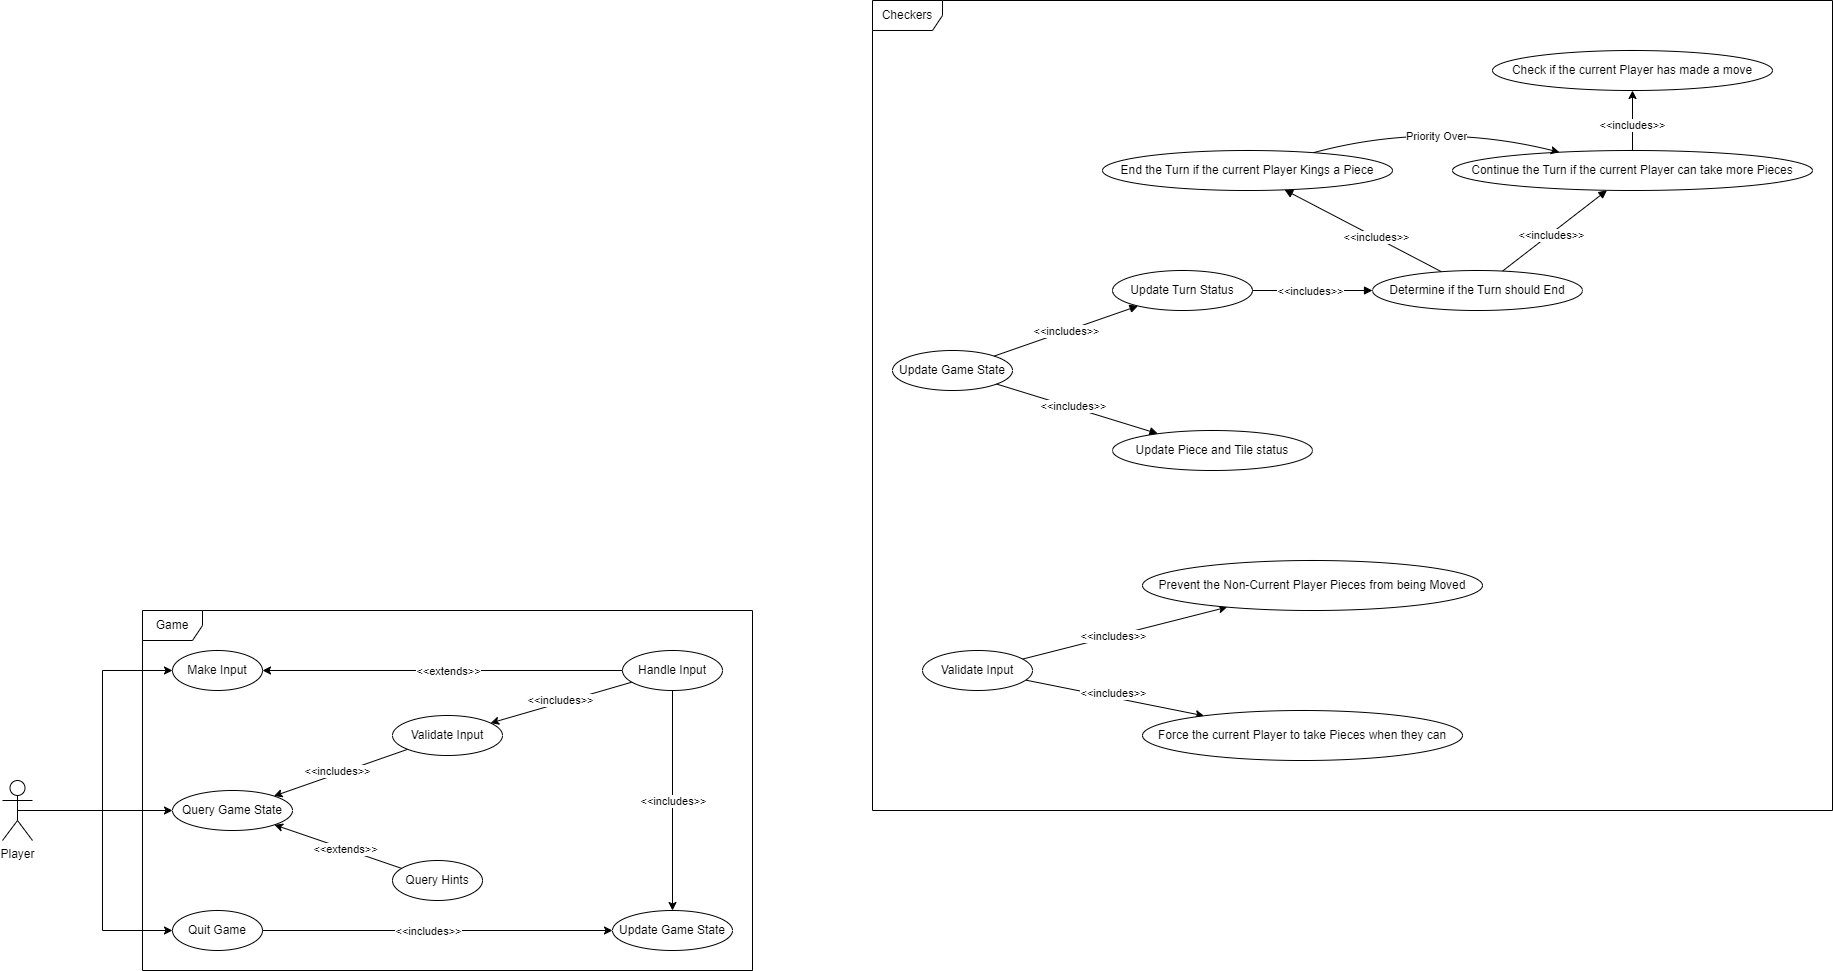

The diagram above was exported from draw.io. Its source (the exported page's mxGraphModel, read from the mxfile embedded in the PNG):
<mxGraphModel dx="1114" dy="1506" grid="1" gridSize="10" guides="1" tooltips="1" connect="1" arrows="1" fold="1" page="1" pageScale="1" pageWidth="1100" pageHeight="850" math="0" shadow="0">
  <root>
    <mxCell id="0" />
    <mxCell id="1" parent="0" />
    <mxCell id="-bjYizPjiFon_12t4C---2" value="Game" style="shape=umlFrame;whiteSpace=wrap;html=1;pointerEvents=0;" parent="1" vertex="1">
      <mxGeometry x="410" y="280" width="610" height="360" as="geometry" />
    </mxCell>
    <mxCell id="-bjYizPjiFon_12t4C---14" style="edgeStyle=orthogonalEdgeStyle;rounded=0;orthogonalLoop=1;jettySize=auto;html=1;exitX=0.5;exitY=0.5;exitDx=0;exitDy=0;exitPerimeter=0;entryX=0;entryY=0.5;entryDx=0;entryDy=0;" parent="1" source="-bjYizPjiFon_12t4C---3" target="-bjYizPjiFon_12t4C---4" edge="1">
      <mxGeometry relative="1" as="geometry" />
    </mxCell>
    <mxCell id="-bjYizPjiFon_12t4C---15" style="edgeStyle=orthogonalEdgeStyle;rounded=0;orthogonalLoop=1;jettySize=auto;html=1;exitX=0.5;exitY=0.5;exitDx=0;exitDy=0;exitPerimeter=0;entryX=0;entryY=0.5;entryDx=0;entryDy=0;" parent="1" source="-bjYizPjiFon_12t4C---3" target="-bjYizPjiFon_12t4C---11" edge="1">
      <mxGeometry relative="1" as="geometry" />
    </mxCell>
    <mxCell id="-bjYizPjiFon_12t4C---18" style="edgeStyle=orthogonalEdgeStyle;rounded=0;orthogonalLoop=1;jettySize=auto;html=1;exitX=0.5;exitY=0.5;exitDx=0;exitDy=0;exitPerimeter=0;entryX=0;entryY=0.5;entryDx=0;entryDy=0;" parent="1" source="-bjYizPjiFon_12t4C---3" target="-bjYizPjiFon_12t4C---17" edge="1">
      <mxGeometry relative="1" as="geometry" />
    </mxCell>
    <mxCell id="-bjYizPjiFon_12t4C---3" value="Player" style="shape=umlActor;verticalLabelPosition=bottom;verticalAlign=top;html=1;" parent="1" vertex="1">
      <mxGeometry x="270" y="450" width="30" height="60" as="geometry" />
    </mxCell>
    <mxCell id="-bjYizPjiFon_12t4C---22" style="edgeStyle=orthogonalEdgeStyle;rounded=0;orthogonalLoop=1;jettySize=auto;html=1;exitX=0;exitY=0.5;exitDx=0;exitDy=0;entryX=1;entryY=0.5;entryDx=0;entryDy=0;" parent="1" source="-bjYizPjiFon_12t4C---6" target="-bjYizPjiFon_12t4C---4" edge="1">
      <mxGeometry relative="1" as="geometry" />
    </mxCell>
    <mxCell id="-bjYizPjiFon_12t4C---23" value="&amp;lt;&amp;lt;extends&amp;gt;&amp;gt;" style="edgeLabel;html=1;align=center;verticalAlign=middle;resizable=0;points=[];" parent="-bjYizPjiFon_12t4C---22" vertex="1" connectable="0">
      <mxGeometry x="-0.3618" y="-2" relative="1" as="geometry">
        <mxPoint x="-60" y="2" as="offset" />
      </mxGeometry>
    </mxCell>
    <mxCell id="-bjYizPjiFon_12t4C---4" value="Make Input" style="ellipse;whiteSpace=wrap;html=1;" parent="1" vertex="1">
      <mxGeometry x="440" y="320" width="90" height="40" as="geometry" />
    </mxCell>
    <mxCell id="-bjYizPjiFon_12t4C---12" style="rounded=0;orthogonalLoop=1;jettySize=auto;html=1;" parent="1" source="-bjYizPjiFon_12t4C---5" target="-bjYizPjiFon_12t4C---11" edge="1">
      <mxGeometry relative="1" as="geometry" />
    </mxCell>
    <mxCell id="-bjYizPjiFon_12t4C---13" value="&amp;lt;&amp;lt;includes&amp;gt;&amp;gt;" style="edgeLabel;html=1;align=center;verticalAlign=middle;resizable=0;points=[];" parent="-bjYizPjiFon_12t4C---12" vertex="1" connectable="0">
      <mxGeometry x="-0.8064" relative="1" as="geometry">
        <mxPoint x="-57" y="17" as="offset" />
      </mxGeometry>
    </mxCell>
    <mxCell id="-bjYizPjiFon_12t4C---5" value="Validate Input" style="ellipse;whiteSpace=wrap;html=1;" parent="1" vertex="1">
      <mxGeometry x="660" y="385" width="110" height="40" as="geometry" />
    </mxCell>
    <mxCell id="-bjYizPjiFon_12t4C---8" style="rounded=0;orthogonalLoop=1;jettySize=auto;html=1;" parent="1" source="-bjYizPjiFon_12t4C---6" target="-bjYizPjiFon_12t4C---5" edge="1">
      <mxGeometry relative="1" as="geometry" />
    </mxCell>
    <mxCell id="-bjYizPjiFon_12t4C---10" value="&amp;lt;&amp;lt;includes&amp;gt;&amp;gt;" style="edgeLabel;html=1;align=center;verticalAlign=middle;resizable=0;points=[];" parent="-bjYizPjiFon_12t4C---8" vertex="1" connectable="0">
      <mxGeometry x="0.3639" y="-1" relative="1" as="geometry">
        <mxPoint x="24" y="-9" as="offset" />
      </mxGeometry>
    </mxCell>
    <mxCell id="-bjYizPjiFon_12t4C---20" style="edgeStyle=orthogonalEdgeStyle;rounded=0;orthogonalLoop=1;jettySize=auto;html=1;exitX=0.5;exitY=1;exitDx=0;exitDy=0;entryX=0.5;entryY=0;entryDx=0;entryDy=0;" parent="1" source="-bjYizPjiFon_12t4C---6" target="-bjYizPjiFon_12t4C---19" edge="1">
      <mxGeometry relative="1" as="geometry" />
    </mxCell>
    <mxCell id="-bjYizPjiFon_12t4C---25" value="&amp;lt;&amp;lt;includes&amp;gt;&amp;gt;" style="edgeLabel;html=1;align=center;verticalAlign=middle;resizable=0;points=[];" parent="-bjYizPjiFon_12t4C---20" vertex="1" connectable="0">
      <mxGeometry x="-0.3191" relative="1" as="geometry">
        <mxPoint y="35" as="offset" />
      </mxGeometry>
    </mxCell>
    <mxCell id="-bjYizPjiFon_12t4C---6" value="Handle Input" style="ellipse;whiteSpace=wrap;html=1;" parent="1" vertex="1">
      <mxGeometry x="890" y="320" width="100" height="40" as="geometry" />
    </mxCell>
    <mxCell id="-bjYizPjiFon_12t4C---11" value="Query Game State" style="ellipse;whiteSpace=wrap;html=1;" parent="1" vertex="1">
      <mxGeometry x="440" y="460" width="120" height="40" as="geometry" />
    </mxCell>
    <mxCell id="-bjYizPjiFon_12t4C---21" style="edgeStyle=orthogonalEdgeStyle;rounded=0;orthogonalLoop=1;jettySize=auto;html=1;exitX=1;exitY=0.5;exitDx=0;exitDy=0;entryX=0;entryY=0.5;entryDx=0;entryDy=0;" parent="1" source="-bjYizPjiFon_12t4C---17" target="-bjYizPjiFon_12t4C---19" edge="1">
      <mxGeometry relative="1" as="geometry" />
    </mxCell>
    <mxCell id="-bjYizPjiFon_12t4C---24" value="&amp;lt;&amp;lt;includes&amp;gt;&amp;gt;" style="edgeLabel;html=1;align=center;verticalAlign=middle;resizable=0;points=[];" parent="-bjYizPjiFon_12t4C---21" vertex="1" connectable="0">
      <mxGeometry x="-0.09" y="1" relative="1" as="geometry">
        <mxPoint x="6" y="1" as="offset" />
      </mxGeometry>
    </mxCell>
    <mxCell id="-bjYizPjiFon_12t4C---17" value="Quit Game" style="ellipse;whiteSpace=wrap;html=1;" parent="1" vertex="1">
      <mxGeometry x="440" y="580" width="90" height="40" as="geometry" />
    </mxCell>
    <mxCell id="-bjYizPjiFon_12t4C---19" value="Update Game State" style="ellipse;whiteSpace=wrap;html=1;" parent="1" vertex="1">
      <mxGeometry x="880" y="580" width="120" height="40" as="geometry" />
    </mxCell>
    <mxCell id="-bjYizPjiFon_12t4C---27" style="rounded=0;orthogonalLoop=1;jettySize=auto;html=1;" parent="1" source="-bjYizPjiFon_12t4C---26" target="-bjYizPjiFon_12t4C---11" edge="1">
      <mxGeometry relative="1" as="geometry" />
    </mxCell>
    <mxCell id="-bjYizPjiFon_12t4C---28" value="&amp;lt;&amp;lt;extends&amp;gt;&amp;gt;" style="edgeLabel;html=1;align=center;verticalAlign=middle;resizable=0;points=[];" parent="-bjYizPjiFon_12t4C---27" vertex="1" connectable="0">
      <mxGeometry x="-0.1069" relative="1" as="geometry">
        <mxPoint as="offset" />
      </mxGeometry>
    </mxCell>
    <mxCell id="-bjYizPjiFon_12t4C---26" value="Query Hints" style="ellipse;whiteSpace=wrap;html=1;" parent="1" vertex="1">
      <mxGeometry x="660" y="530" width="90" height="40" as="geometry" />
    </mxCell>
    <mxCell id="68WKUITMJPa9DK84UkEh-3" value="Checkers" style="shape=umlFrame;whiteSpace=wrap;html=1;pointerEvents=0;width=70;height=30;" vertex="1" parent="1">
      <mxGeometry x="1140" y="-330" width="960" height="810" as="geometry" />
    </mxCell>
    <mxCell id="68WKUITMJPa9DK84UkEh-5" value="Update Game State" style="ellipse;whiteSpace=wrap;html=1;" vertex="1" parent="1">
      <mxGeometry x="1160" y="20" width="120" height="40" as="geometry" />
    </mxCell>
    <mxCell id="68WKUITMJPa9DK84UkEh-9" value="" style="rounded=0;orthogonalLoop=1;jettySize=auto;html=1;endArrow=block;endFill=1;" edge="1" parent="1" source="68WKUITMJPa9DK84UkEh-5" target="68WKUITMJPa9DK84UkEh-6">
      <mxGeometry relative="1" as="geometry" />
    </mxCell>
    <mxCell id="68WKUITMJPa9DK84UkEh-22" value="&amp;lt;&amp;lt;includes&amp;gt;&amp;gt;" style="edgeLabel;html=1;align=center;verticalAlign=middle;resizable=0;points=[];" vertex="1" connectable="0" parent="68WKUITMJPa9DK84UkEh-9">
      <mxGeometry x="-0.0068" relative="1" as="geometry">
        <mxPoint as="offset" />
      </mxGeometry>
    </mxCell>
    <mxCell id="68WKUITMJPa9DK84UkEh-6" value="Update Turn Status" style="ellipse;whiteSpace=wrap;html=1;" vertex="1" parent="1">
      <mxGeometry x="1380" y="-60" width="140" height="40" as="geometry" />
    </mxCell>
    <mxCell id="68WKUITMJPa9DK84UkEh-13" value="" style="rounded=0;orthogonalLoop=1;jettySize=auto;html=1;endArrow=block;endFill=1;" edge="1" parent="1" source="68WKUITMJPa9DK84UkEh-5" target="68WKUITMJPa9DK84UkEh-7">
      <mxGeometry relative="1" as="geometry" />
    </mxCell>
    <mxCell id="68WKUITMJPa9DK84UkEh-23" value="&amp;lt;&amp;lt;includes&amp;gt;&amp;gt;" style="edgeLabel;html=1;align=center;verticalAlign=middle;resizable=0;points=[];" vertex="1" connectable="0" parent="68WKUITMJPa9DK84UkEh-13">
      <mxGeometry x="0.0385" y="-1" relative="1" as="geometry">
        <mxPoint x="-7" y="-5" as="offset" />
      </mxGeometry>
    </mxCell>
    <mxCell id="68WKUITMJPa9DK84UkEh-7" value="Update Piece and Tile status" style="ellipse;whiteSpace=wrap;html=1;" vertex="1" parent="1">
      <mxGeometry x="1380" y="100" width="200" height="40" as="geometry" />
    </mxCell>
    <mxCell id="68WKUITMJPa9DK84UkEh-12" value="" style="edgeStyle=orthogonalEdgeStyle;rounded=0;orthogonalLoop=1;jettySize=auto;html=1;endArrow=block;endFill=1;" edge="1" parent="1" source="68WKUITMJPa9DK84UkEh-6" target="68WKUITMJPa9DK84UkEh-11">
      <mxGeometry relative="1" as="geometry" />
    </mxCell>
    <mxCell id="68WKUITMJPa9DK84UkEh-24" value="&amp;lt;&amp;lt;includes&amp;gt;&amp;gt;" style="edgeLabel;html=1;align=center;verticalAlign=middle;resizable=0;points=[];" vertex="1" connectable="0" parent="68WKUITMJPa9DK84UkEh-12">
      <mxGeometry x="-0.2333" relative="1" as="geometry">
        <mxPoint x="11" as="offset" />
      </mxGeometry>
    </mxCell>
    <mxCell id="68WKUITMJPa9DK84UkEh-11" value="Determine if the Turn should End" style="ellipse;whiteSpace=wrap;html=1;" vertex="1" parent="1">
      <mxGeometry x="1640" y="-60" width="210" height="40" as="geometry" />
    </mxCell>
    <mxCell id="68WKUITMJPa9DK84UkEh-15" value="" style="rounded=0;orthogonalLoop=1;jettySize=auto;html=1;endArrow=block;endFill=1;" edge="1" parent="1" source="68WKUITMJPa9DK84UkEh-11" target="68WKUITMJPa9DK84UkEh-14">
      <mxGeometry relative="1" as="geometry" />
    </mxCell>
    <mxCell id="68WKUITMJPa9DK84UkEh-27" value="&amp;lt;&amp;lt;includes&amp;gt;&amp;gt;" style="edgeLabel;html=1;align=center;verticalAlign=middle;resizable=0;points=[];" vertex="1" connectable="0" parent="68WKUITMJPa9DK84UkEh-15">
      <mxGeometry x="-0.165" relative="1" as="geometry">
        <mxPoint as="offset" />
      </mxGeometry>
    </mxCell>
    <mxCell id="68WKUITMJPa9DK84UkEh-14" value="End the Turn if the current Player Kings a Piece" style="ellipse;whiteSpace=wrap;html=1;" vertex="1" parent="1">
      <mxGeometry x="1370" y="-180" width="290" height="40" as="geometry" />
    </mxCell>
    <mxCell id="68WKUITMJPa9DK84UkEh-17" value="" style="rounded=0;orthogonalLoop=1;jettySize=auto;html=1;endArrow=block;endFill=1;" edge="1" parent="1" source="68WKUITMJPa9DK84UkEh-11" target="68WKUITMJPa9DK84UkEh-16">
      <mxGeometry relative="1" as="geometry" />
    </mxCell>
    <mxCell id="68WKUITMJPa9DK84UkEh-28" value="&amp;lt;&amp;lt;includes&amp;gt;&amp;gt;" style="edgeLabel;html=1;align=center;verticalAlign=middle;resizable=0;points=[];" vertex="1" connectable="0" parent="68WKUITMJPa9DK84UkEh-17">
      <mxGeometry x="-0.0923" y="-1" relative="1" as="geometry">
        <mxPoint as="offset" />
      </mxGeometry>
    </mxCell>
    <mxCell id="68WKUITMJPa9DK84UkEh-16" value="Continue the Turn if the current Player can take more Pieces" style="ellipse;whiteSpace=wrap;html=1;" vertex="1" parent="1">
      <mxGeometry x="1720" y="-180" width="360" height="40" as="geometry" />
    </mxCell>
    <mxCell id="68WKUITMJPa9DK84UkEh-19" value="" style="edgeStyle=orthogonalEdgeStyle;rounded=0;orthogonalLoop=1;jettySize=auto;html=1;" edge="1" parent="1" source="68WKUITMJPa9DK84UkEh-16" target="68WKUITMJPa9DK84UkEh-18">
      <mxGeometry relative="1" as="geometry" />
    </mxCell>
    <mxCell id="68WKUITMJPa9DK84UkEh-20" value="&amp;lt;&amp;lt;includes&amp;gt;&amp;gt;" style="edgeLabel;html=1;align=center;verticalAlign=middle;resizable=0;points=[];" vertex="1" connectable="0" parent="68WKUITMJPa9DK84UkEh-19">
      <mxGeometry x="-0.1273" y="1" relative="1" as="geometry">
        <mxPoint as="offset" />
      </mxGeometry>
    </mxCell>
    <mxCell id="68WKUITMJPa9DK84UkEh-18" value="Check if the current Player has made a move" style="ellipse;whiteSpace=wrap;html=1;" vertex="1" parent="1">
      <mxGeometry x="1760" y="-280" width="280" height="40" as="geometry" />
    </mxCell>
    <mxCell id="68WKUITMJPa9DK84UkEh-30" value="" style="rounded=0;orthogonalLoop=1;jettySize=auto;html=1;" edge="1" parent="1" source="68WKUITMJPa9DK84UkEh-21" target="68WKUITMJPa9DK84UkEh-29">
      <mxGeometry relative="1" as="geometry" />
    </mxCell>
    <mxCell id="68WKUITMJPa9DK84UkEh-31" value="&amp;lt;&amp;lt;includes&amp;gt;&amp;gt;" style="edgeLabel;html=1;align=center;verticalAlign=middle;resizable=0;points=[];" vertex="1" connectable="0" parent="68WKUITMJPa9DK84UkEh-30">
      <mxGeometry x="-0.0721" y="-1" relative="1" as="geometry">
        <mxPoint x="-5" as="offset" />
      </mxGeometry>
    </mxCell>
    <mxCell id="68WKUITMJPa9DK84UkEh-33" value="" style="rounded=0;orthogonalLoop=1;jettySize=auto;html=1;" edge="1" parent="1" source="68WKUITMJPa9DK84UkEh-21" target="68WKUITMJPa9DK84UkEh-32">
      <mxGeometry relative="1" as="geometry" />
    </mxCell>
    <mxCell id="68WKUITMJPa9DK84UkEh-34" value="&amp;lt;&amp;lt;includes&amp;gt;&amp;gt;" style="edgeLabel;html=1;align=center;verticalAlign=middle;resizable=0;points=[];" vertex="1" connectable="0" parent="68WKUITMJPa9DK84UkEh-33">
      <mxGeometry x="-0.1957" y="1" relative="1" as="geometry">
        <mxPoint x="15" as="offset" />
      </mxGeometry>
    </mxCell>
    <mxCell id="68WKUITMJPa9DK84UkEh-21" value="Validate Input" style="ellipse;whiteSpace=wrap;html=1;" vertex="1" parent="1">
      <mxGeometry x="1190" y="320" width="110" height="40" as="geometry" />
    </mxCell>
    <mxCell id="68WKUITMJPa9DK84UkEh-25" value="" style="curved=1;endArrow=classic;html=1;rounded=0;" edge="1" parent="1" source="68WKUITMJPa9DK84UkEh-14" target="68WKUITMJPa9DK84UkEh-16">
      <mxGeometry width="50" height="50" relative="1" as="geometry">
        <mxPoint x="1630" y="-100" as="sourcePoint" />
        <mxPoint x="1680" y="-150" as="targetPoint" />
        <Array as="points">
          <mxPoint x="1700" y="-210" />
        </Array>
      </mxGeometry>
    </mxCell>
    <mxCell id="68WKUITMJPa9DK84UkEh-26" value="Priority Over" style="edgeLabel;html=1;align=center;verticalAlign=middle;resizable=0;points=[];" vertex="1" connectable="0" parent="68WKUITMJPa9DK84UkEh-25">
      <mxGeometry x="-0.1589" y="-9" relative="1" as="geometry">
        <mxPoint x="17" y="3" as="offset" />
      </mxGeometry>
    </mxCell>
    <mxCell id="68WKUITMJPa9DK84UkEh-29" value="Prevent the Non-Current Player Pieces from being Moved" style="ellipse;whiteSpace=wrap;html=1;" vertex="1" parent="1">
      <mxGeometry x="1410" y="230" width="340" height="50" as="geometry" />
    </mxCell>
    <mxCell id="68WKUITMJPa9DK84UkEh-32" value="Force the current Player to take Pieces when they can" style="ellipse;whiteSpace=wrap;html=1;" vertex="1" parent="1">
      <mxGeometry x="1410" y="380" width="320" height="50" as="geometry" />
    </mxCell>
  </root>
</mxGraphModel>